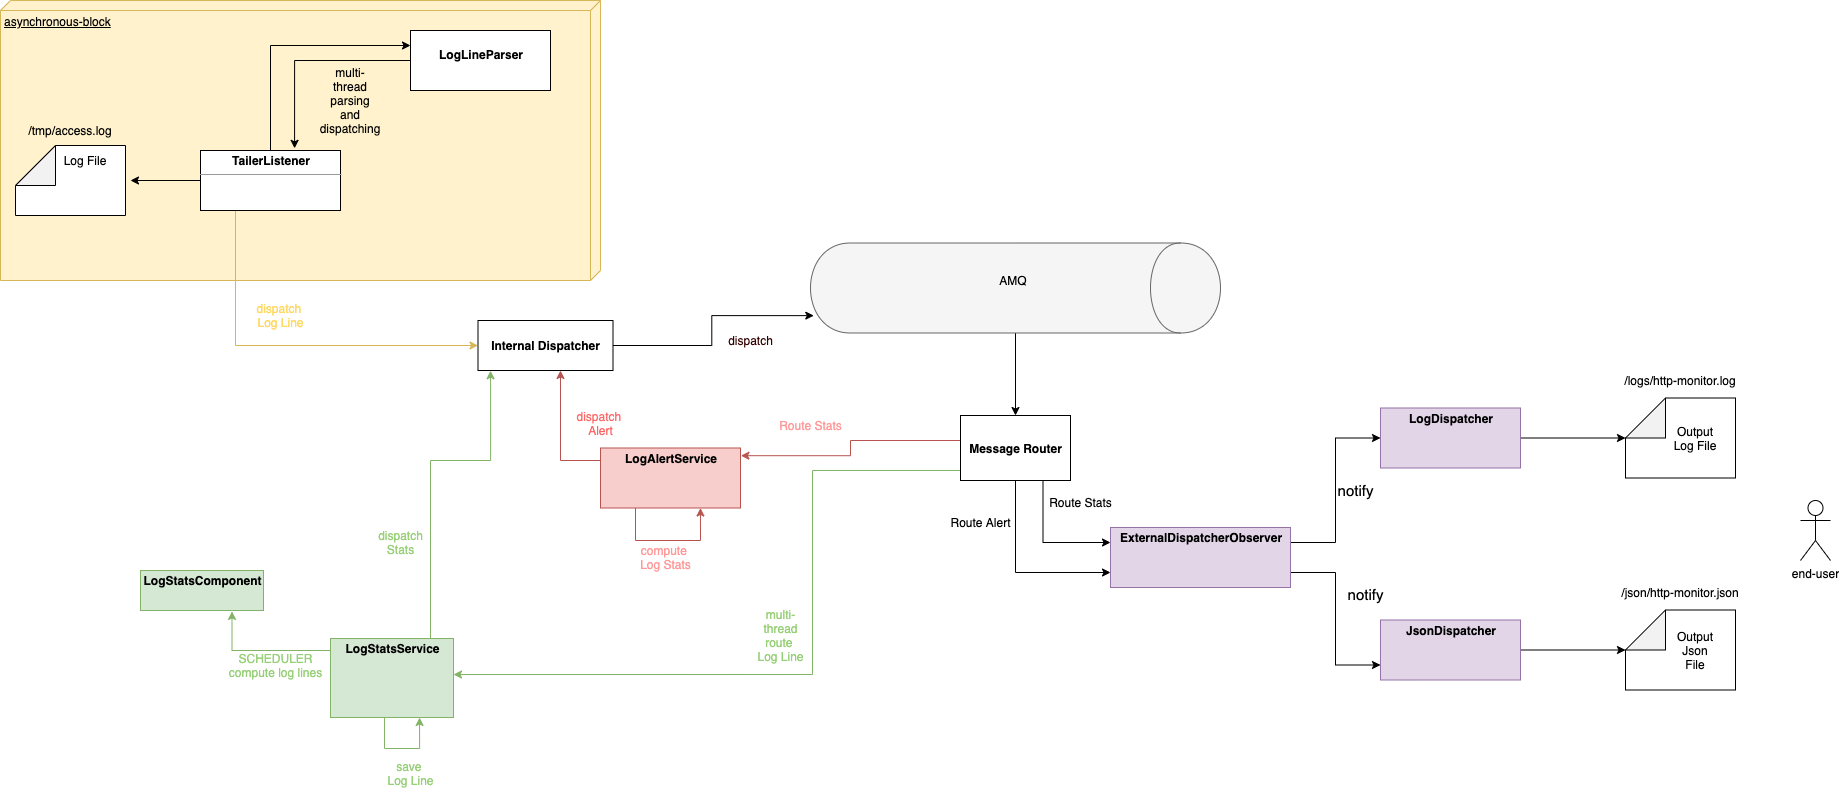

The diagram above was exported from draw.io. Its source (the exported page's mxGraphModel, read from the mxfile embedded in the PNG):
<mxGraphModel dx="2066" dy="1082" grid="1" gridSize="10" guides="1" tooltips="1" connect="1" arrows="1" fold="1" page="1" pageScale="1" pageWidth="1169" pageHeight="827" math="0" shadow="0">
  <root>
    <mxCell id="0" />
    <mxCell id="1" parent="0" />
    <mxCell id="A1p23mWpt1Xwlb09l4bk-16" value="asynchronous-block" style="verticalAlign=top;align=left;spacingTop=8;spacingLeft=2;spacingRight=12;shape=cube;size=10;direction=south;fontStyle=4;html=1;fillColor=#fff2cc;strokeColor=#d6b656;" parent="1" vertex="1">
      <mxGeometry x="30" y="10" width="600" height="280" as="geometry" />
    </mxCell>
    <mxCell id="A1p23mWpt1Xwlb09l4bk-25" style="edgeStyle=orthogonalEdgeStyle;rounded=0;orthogonalLoop=1;jettySize=auto;html=1;exitX=1;exitY=0.5;exitDx=0;exitDy=0;" parent="1" source="A1p23mWpt1Xwlb09l4bk-1" target="A1p23mWpt1Xwlb09l4bk-19" edge="1">
      <mxGeometry relative="1" as="geometry" />
    </mxCell>
    <mxCell id="A1p23mWpt1Xwlb09l4bk-1" value="" style="shape=cylinder;whiteSpace=wrap;html=1;boundedLbl=1;backgroundOutline=1;rotation=90;fillColor=#f5f5f5;strokeColor=#666666;fontColor=#333333;" parent="1" vertex="1">
      <mxGeometry x="1000" y="92.5" width="90" height="410" as="geometry" />
    </mxCell>
    <mxCell id="A1p23mWpt1Xwlb09l4bk-2" value="" style="shape=note;whiteSpace=wrap;html=1;backgroundOutline=1;darkOpacity=0.05;rotation=-90;size=40;" parent="1" vertex="1">
      <mxGeometry x="65" y="135" width="70" height="110" as="geometry" />
    </mxCell>
    <mxCell id="A1p23mWpt1Xwlb09l4bk-3" value="AMQ" style="text;html=1;strokeColor=none;fillColor=none;align=center;verticalAlign=middle;whiteSpace=wrap;rounded=0;" parent="1" vertex="1">
      <mxGeometry x="1022.5" y="280" width="40" height="20" as="geometry" />
    </mxCell>
    <mxCell id="A1p23mWpt1Xwlb09l4bk-4" value="Log File" style="text;html=1;strokeColor=none;fillColor=none;align=center;verticalAlign=middle;whiteSpace=wrap;rounded=0;" parent="1" vertex="1">
      <mxGeometry x="90" y="160" width="50" height="20" as="geometry" />
    </mxCell>
    <mxCell id="A1p23mWpt1Xwlb09l4bk-6" value="end-user" style="shape=umlActor;verticalLabelPosition=bottom;labelBackgroundColor=#ffffff;verticalAlign=top;html=1;outlineConnect=0;" parent="1" vertex="1">
      <mxGeometry x="1830" y="510" width="30" height="60" as="geometry" />
    </mxCell>
    <mxCell id="A1p23mWpt1Xwlb09l4bk-7" value="" style="shape=note;whiteSpace=wrap;html=1;backgroundOutline=1;darkOpacity=0.05;rotation=-90;size=40;" parent="1" vertex="1">
      <mxGeometry x="1670" y="392.5" width="80" height="110" as="geometry" />
    </mxCell>
    <mxCell id="A1p23mWpt1Xwlb09l4bk-8" value="Output Log File" style="text;html=1;strokeColor=none;fillColor=none;align=center;verticalAlign=middle;whiteSpace=wrap;rounded=0;" parent="1" vertex="1">
      <mxGeometry x="1700" y="437.5" width="50" height="20" as="geometry" />
    </mxCell>
    <mxCell id="A1p23mWpt1Xwlb09l4bk-10" style="edgeStyle=orthogonalEdgeStyle;rounded=0;orthogonalLoop=1;jettySize=auto;html=1;" parent="1" source="A1p23mWpt1Xwlb09l4bk-9" edge="1">
      <mxGeometry relative="1" as="geometry">
        <mxPoint x="160" y="190" as="targetPoint" />
      </mxGeometry>
    </mxCell>
    <mxCell id="A1p23mWpt1Xwlb09l4bk-12" style="edgeStyle=orthogonalEdgeStyle;rounded=0;orthogonalLoop=1;jettySize=auto;html=1;exitX=0.5;exitY=0;exitDx=0;exitDy=0;entryX=0;entryY=0.25;entryDx=0;entryDy=0;" parent="1" source="A1p23mWpt1Xwlb09l4bk-9" target="A1p23mWpt1Xwlb09l4bk-11" edge="1">
      <mxGeometry relative="1" as="geometry" />
    </mxCell>
    <mxCell id="A1p23mWpt1Xwlb09l4bk-31" style="edgeStyle=orthogonalEdgeStyle;rounded=0;orthogonalLoop=1;jettySize=auto;html=1;exitX=0.25;exitY=1;exitDx=0;exitDy=0;entryX=0;entryY=0.5;entryDx=0;entryDy=0;fillColor=#fff2cc;strokeColor=#d6b656;" parent="1" source="A1p23mWpt1Xwlb09l4bk-9" target="A1p23mWpt1Xwlb09l4bk-29" edge="1">
      <mxGeometry relative="1" as="geometry">
        <mxPoint x="265" y="380" as="targetPoint" />
      </mxGeometry>
    </mxCell>
    <mxCell id="A1p23mWpt1Xwlb09l4bk-9" value="&lt;p style=&quot;margin: 0px ; margin-top: 4px ; text-align: center&quot;&gt;&lt;b&gt;TailerListener&lt;/b&gt;&lt;/p&gt;&lt;hr size=&quot;1&quot;&gt;&lt;div style=&quot;height: 2px&quot;&gt;&lt;/div&gt;" style="verticalAlign=top;align=left;overflow=fill;fontSize=12;fontFamily=Helvetica;html=1;" parent="1" vertex="1">
      <mxGeometry x="230" y="160" width="140" height="60" as="geometry" />
    </mxCell>
    <mxCell id="A1p23mWpt1Xwlb09l4bk-13" style="edgeStyle=orthogonalEdgeStyle;rounded=0;orthogonalLoop=1;jettySize=auto;html=1;exitX=0;exitY=0.5;exitDx=0;exitDy=0;entryX=0.672;entryY=-0.036;entryDx=0;entryDy=0;entryPerimeter=0;" parent="1" source="A1p23mWpt1Xwlb09l4bk-11" target="A1p23mWpt1Xwlb09l4bk-9" edge="1">
      <mxGeometry relative="1" as="geometry" />
    </mxCell>
    <mxCell id="A1p23mWpt1Xwlb09l4bk-11" value="&lt;p style=&quot;margin: 0px ; margin-top: 4px ; text-align: center&quot;&gt;&lt;br&gt;&lt;b&gt;LogLineParser&lt;/b&gt;&lt;/p&gt;" style="verticalAlign=top;align=left;overflow=fill;fontSize=12;fontFamily=Helvetica;html=1;" parent="1" vertex="1">
      <mxGeometry x="440" y="40" width="140" height="60" as="geometry" />
    </mxCell>
    <mxCell id="A1p23mWpt1Xwlb09l4bk-15" value="dispatch &lt;br&gt;Log Line" style="text;html=1;align=center;verticalAlign=middle;resizable=0;points=[];autosize=1;fontColor=#FFD966;" parent="1" vertex="1">
      <mxGeometry x="280" y="310" width="60" height="30" as="geometry" />
    </mxCell>
    <mxCell id="A1p23mWpt1Xwlb09l4bk-17" value="multi-thread parsing and dispatching" style="text;html=1;strokeColor=none;fillColor=none;align=center;verticalAlign=middle;whiteSpace=wrap;rounded=0;" parent="1" vertex="1">
      <mxGeometry x="360" y="100" width="40" height="20" as="geometry" />
    </mxCell>
    <mxCell id="A1p23mWpt1Xwlb09l4bk-18" style="edgeStyle=orthogonalEdgeStyle;rounded=0;orthogonalLoop=1;jettySize=auto;html=1;exitX=0.5;exitY=1;exitDx=0;exitDy=0;" parent="1" source="A1p23mWpt1Xwlb09l4bk-17" target="A1p23mWpt1Xwlb09l4bk-17" edge="1">
      <mxGeometry relative="1" as="geometry" />
    </mxCell>
    <mxCell id="A1p23mWpt1Xwlb09l4bk-22" style="edgeStyle=orthogonalEdgeStyle;rounded=0;orthogonalLoop=1;jettySize=auto;html=1;exitX=0.5;exitY=1;exitDx=0;exitDy=0;entryX=0;entryY=0.75;entryDx=0;entryDy=0;" parent="1" source="A1p23mWpt1Xwlb09l4bk-19" target="EORHgu9xibpWzO0V3bTu-1" edge="1">
      <mxGeometry relative="1" as="geometry" />
    </mxCell>
    <mxCell id="A1p23mWpt1Xwlb09l4bk-34" style="edgeStyle=orthogonalEdgeStyle;rounded=0;orthogonalLoop=1;jettySize=auto;html=1;entryX=1;entryY=0.456;entryDx=0;entryDy=0;entryPerimeter=0;fillColor=#d5e8d4;strokeColor=#82b366;" parent="1" source="A1p23mWpt1Xwlb09l4bk-19" target="A1p23mWpt1Xwlb09l4bk-27" edge="1">
      <mxGeometry relative="1" as="geometry">
        <Array as="points">
          <mxPoint x="842" y="480" />
          <mxPoint x="842" y="684" />
        </Array>
      </mxGeometry>
    </mxCell>
    <mxCell id="A1p23mWpt1Xwlb09l4bk-50" style="edgeStyle=orthogonalEdgeStyle;rounded=0;orthogonalLoop=1;jettySize=auto;html=1;exitX=0.75;exitY=1;exitDx=0;exitDy=0;entryX=0;entryY=0.25;entryDx=0;entryDy=0;" parent="1" source="A1p23mWpt1Xwlb09l4bk-19" target="EORHgu9xibpWzO0V3bTu-1" edge="1">
      <mxGeometry relative="1" as="geometry" />
    </mxCell>
    <mxCell id="c2Iv_L1SBlaMfmv2DKA7-4" style="edgeStyle=orthogonalEdgeStyle;rounded=0;orthogonalLoop=1;jettySize=auto;html=1;entryX=1.003;entryY=0.128;entryDx=0;entryDy=0;entryPerimeter=0;fontColor=#FF9999;fillColor=#f8cecc;strokeColor=#b85450;" edge="1" parent="1" source="A1p23mWpt1Xwlb09l4bk-19" target="A1p23mWpt1Xwlb09l4bk-38">
      <mxGeometry relative="1" as="geometry">
        <Array as="points">
          <mxPoint x="880" y="450" />
          <mxPoint x="880" y="465" />
        </Array>
      </mxGeometry>
    </mxCell>
    <mxCell id="A1p23mWpt1Xwlb09l4bk-19" value="&lt;b&gt;Message Router&lt;/b&gt;" style="html=1;" parent="1" vertex="1">
      <mxGeometry x="990" y="425" width="110" height="65" as="geometry" />
    </mxCell>
    <mxCell id="A1p23mWpt1Xwlb09l4bk-21" style="edgeStyle=orthogonalEdgeStyle;rounded=0;orthogonalLoop=1;jettySize=auto;html=1;exitX=1;exitY=0.5;exitDx=0;exitDy=0;entryX=0;entryY=0;entryDx=40;entryDy=0;entryPerimeter=0;" parent="1" source="A1p23mWpt1Xwlb09l4bk-20" target="A1p23mWpt1Xwlb09l4bk-7" edge="1">
      <mxGeometry relative="1" as="geometry" />
    </mxCell>
    <mxCell id="A1p23mWpt1Xwlb09l4bk-20" value="&lt;p style=&quot;margin: 0px ; margin-top: 4px ; text-align: center&quot;&gt;&lt;b&gt;LogDispatcher&lt;/b&gt;&lt;/p&gt;" style="verticalAlign=top;align=left;overflow=fill;fontSize=12;fontFamily=Helvetica;html=1;fillColor=#e1d5e7;strokeColor=#9673a6;" parent="1" vertex="1">
      <mxGeometry x="1410" y="417.5" width="140" height="60" as="geometry" />
    </mxCell>
    <mxCell id="A1p23mWpt1Xwlb09l4bk-23" value="Route Alert" style="text;html=1;align=center;verticalAlign=middle;resizable=0;points=[];autosize=1;" parent="1" vertex="1">
      <mxGeometry x="975" y="522" width="70" height="20" as="geometry" />
    </mxCell>
    <mxCell id="A1p23mWpt1Xwlb09l4bk-63" style="edgeStyle=orthogonalEdgeStyle;rounded=0;orthogonalLoop=1;jettySize=auto;html=1;exitX=0.25;exitY=1;exitDx=0;exitDy=0;entryX=0.724;entryY=1;entryDx=0;entryDy=0;fillColor=#d5e8d4;strokeColor=#82b366;entryPerimeter=0;" parent="1" source="A1p23mWpt1Xwlb09l4bk-27" target="A1p23mWpt1Xwlb09l4bk-27" edge="1">
      <mxGeometry relative="1" as="geometry">
        <Array as="points">
          <mxPoint x="414" y="727" />
          <mxPoint x="414" y="758" />
          <mxPoint x="449" y="758" />
        </Array>
      </mxGeometry>
    </mxCell>
    <mxCell id="c2Iv_L1SBlaMfmv2DKA7-10" style="edgeStyle=orthogonalEdgeStyle;rounded=0;orthogonalLoop=1;jettySize=auto;html=1;entryX=0.744;entryY=1.023;entryDx=0;entryDy=0;entryPerimeter=0;fontColor=#330000;fillColor=#d5e8d4;strokeColor=#82b366;" edge="1" parent="1" source="A1p23mWpt1Xwlb09l4bk-27" target="c2Iv_L1SBlaMfmv2DKA7-9">
      <mxGeometry relative="1" as="geometry">
        <Array as="points">
          <mxPoint x="261" y="660" />
        </Array>
      </mxGeometry>
    </mxCell>
    <mxCell id="A1p23mWpt1Xwlb09l4bk-27" value="&lt;p style=&quot;margin: 0px ; margin-top: 4px ; text-align: center&quot;&gt;&lt;b&gt;LogStatsService&lt;/b&gt;&lt;/p&gt;" style="verticalAlign=top;align=left;overflow=fill;fontSize=12;fontFamily=Helvetica;html=1;fillColor=#d5e8d4;strokeColor=#82b366;" parent="1" vertex="1">
      <mxGeometry x="360" y="648" width="123" height="79" as="geometry" />
    </mxCell>
    <mxCell id="A1p23mWpt1Xwlb09l4bk-32" style="edgeStyle=orthogonalEdgeStyle;rounded=0;orthogonalLoop=1;jettySize=auto;html=1;entryX=0.807;entryY=0.992;entryDx=0;entryDy=0;entryPerimeter=0;" parent="1" source="A1p23mWpt1Xwlb09l4bk-29" target="A1p23mWpt1Xwlb09l4bk-1" edge="1">
      <mxGeometry relative="1" as="geometry" />
    </mxCell>
    <mxCell id="A1p23mWpt1Xwlb09l4bk-29" value="&lt;b&gt;Internal Dispatcher&lt;/b&gt;" style="html=1;" parent="1" vertex="1">
      <mxGeometry x="507.5" y="330" width="135" height="50" as="geometry" />
    </mxCell>
    <mxCell id="A1p23mWpt1Xwlb09l4bk-35" value="&lt;span style=&quot;white-space: normal&quot;&gt;multi-thread&lt;br&gt;&lt;/span&gt;route&amp;nbsp;&lt;br&gt;Log Line" style="text;html=1;align=center;verticalAlign=middle;resizable=0;points=[];autosize=1;fontColor=#97D077;" parent="1" vertex="1">
      <mxGeometry x="770" y="619.5" width="80" height="50" as="geometry" />
    </mxCell>
    <mxCell id="A1p23mWpt1Xwlb09l4bk-37" value="save &lt;br&gt;Log Line" style="text;html=1;align=center;verticalAlign=middle;resizable=0;points=[];autosize=1;fontColor=#97D077;" parent="1" vertex="1">
      <mxGeometry x="410" y="768" width="60" height="30" as="geometry" />
    </mxCell>
    <mxCell id="A1p23mWpt1Xwlb09l4bk-61" style="edgeStyle=orthogonalEdgeStyle;rounded=0;orthogonalLoop=1;jettySize=auto;html=1;exitX=1;exitY=0;exitDx=0;exitDy=0;fillColor=#f8cecc;strokeColor=#b85450;" parent="1" source="A1p23mWpt1Xwlb09l4bk-38" edge="1">
      <mxGeometry relative="1" as="geometry">
        <Array as="points">
          <mxPoint x="770" y="470" />
          <mxPoint x="590" y="470" />
          <mxPoint x="590" y="380" />
        </Array>
        <mxPoint x="590" y="380" as="targetPoint" />
      </mxGeometry>
    </mxCell>
    <mxCell id="c2Iv_L1SBlaMfmv2DKA7-6" style="edgeStyle=orthogonalEdgeStyle;rounded=0;orthogonalLoop=1;jettySize=auto;html=1;exitX=0.25;exitY=1;exitDx=0;exitDy=0;fontColor=#FF9999;entryX=0.714;entryY=1;entryDx=0;entryDy=0;entryPerimeter=0;fillColor=#f8cecc;strokeColor=#b85450;" edge="1" parent="1" source="A1p23mWpt1Xwlb09l4bk-38" target="A1p23mWpt1Xwlb09l4bk-38">
      <mxGeometry relative="1" as="geometry">
        <mxPoint x="700" y="560" as="targetPoint" />
        <Array as="points">
          <mxPoint x="665" y="550" />
          <mxPoint x="730" y="550" />
        </Array>
      </mxGeometry>
    </mxCell>
    <mxCell id="A1p23mWpt1Xwlb09l4bk-38" value="&lt;p style=&quot;margin: 0px ; margin-top: 4px ; text-align: center&quot;&gt;&lt;b&gt;LogAlertService&lt;/b&gt;&lt;/p&gt;" style="verticalAlign=top;align=left;overflow=fill;fontSize=12;fontFamily=Helvetica;html=1;fillColor=#f8cecc;strokeColor=#b85450;" parent="1" vertex="1">
      <mxGeometry x="630" y="457.5" width="140" height="60" as="geometry" />
    </mxCell>
    <mxCell id="A1p23mWpt1Xwlb09l4bk-60" style="edgeStyle=orthogonalEdgeStyle;rounded=0;orthogonalLoop=1;jettySize=auto;html=1;exitX=0.25;exitY=0;exitDx=0;exitDy=0;entryX=0.093;entryY=1.004;entryDx=0;entryDy=0;entryPerimeter=0;fillColor=#d5e8d4;strokeColor=#82b366;" parent="1" source="A1p23mWpt1Xwlb09l4bk-27" target="A1p23mWpt1Xwlb09l4bk-29" edge="1">
      <mxGeometry relative="1" as="geometry">
        <Array as="points">
          <mxPoint x="460" y="648" />
          <mxPoint x="460" y="470" />
          <mxPoint x="520" y="470" />
        </Array>
      </mxGeometry>
    </mxCell>
    <mxCell id="A1p23mWpt1Xwlb09l4bk-43" value="SCHEDULER&lt;br&gt;compute log lines" style="text;html=1;align=center;verticalAlign=middle;resizable=0;points=[];autosize=1;fontColor=#97D077;" parent="1" vertex="1">
      <mxGeometry x="250" y="660" width="110" height="30" as="geometry" />
    </mxCell>
    <mxCell id="A1p23mWpt1Xwlb09l4bk-58" value="dispatch &lt;br&gt;Alert" style="text;html=1;align=center;verticalAlign=middle;resizable=0;points=[];autosize=1;fontColor=#FF6666;" parent="1" vertex="1">
      <mxGeometry x="600" y="417.5" width="60" height="30" as="geometry" />
    </mxCell>
    <mxCell id="A1p23mWpt1Xwlb09l4bk-49" value="dispatch&lt;br&gt;Stats" style="text;html=1;align=center;verticalAlign=middle;resizable=0;points=[];autosize=1;fontColor=#97D077;" parent="1" vertex="1">
      <mxGeometry x="400" y="537" width="60" height="30" as="geometry" />
    </mxCell>
    <mxCell id="A1p23mWpt1Xwlb09l4bk-51" value="Route Stats" style="text;html=1;align=center;verticalAlign=middle;resizable=0;points=[];autosize=1;" parent="1" vertex="1">
      <mxGeometry x="1070" y="502" width="80" height="20" as="geometry" />
    </mxCell>
    <mxCell id="A1p23mWpt1Xwlb09l4bk-52" value="/tmp/access.log" style="text;html=1;strokeColor=none;fillColor=none;align=center;verticalAlign=middle;whiteSpace=wrap;rounded=0;" parent="1" vertex="1">
      <mxGeometry x="80" y="130" width="40" height="20" as="geometry" />
    </mxCell>
    <mxCell id="A1p23mWpt1Xwlb09l4bk-53" value="/logs/http-monitor.log" style="text;html=1;strokeColor=none;fillColor=none;align=center;verticalAlign=middle;whiteSpace=wrap;rounded=0;" parent="1" vertex="1">
      <mxGeometry x="1646.25" y="380" width="127.5" height="20" as="geometry" />
    </mxCell>
    <mxCell id="EORHgu9xibpWzO0V3bTu-10" style="edgeStyle=orthogonalEdgeStyle;rounded=0;orthogonalLoop=1;jettySize=auto;html=1;exitX=1;exitY=0.25;exitDx=0;exitDy=0;entryX=0;entryY=0.5;entryDx=0;entryDy=0;fontSize=15;" parent="1" source="EORHgu9xibpWzO0V3bTu-1" target="A1p23mWpt1Xwlb09l4bk-20" edge="1">
      <mxGeometry relative="1" as="geometry" />
    </mxCell>
    <mxCell id="EORHgu9xibpWzO0V3bTu-11" style="edgeStyle=orthogonalEdgeStyle;rounded=0;orthogonalLoop=1;jettySize=auto;html=1;exitX=1;exitY=0.75;exitDx=0;exitDy=0;entryX=0;entryY=0.75;entryDx=0;entryDy=0;fontSize=15;" parent="1" source="EORHgu9xibpWzO0V3bTu-1" target="EORHgu9xibpWzO0V3bTu-8" edge="1">
      <mxGeometry relative="1" as="geometry" />
    </mxCell>
    <mxCell id="EORHgu9xibpWzO0V3bTu-1" value="&lt;p style=&quot;margin: 0px ; margin-top: 4px ; text-align: center&quot;&gt;&lt;b&gt;ExternalDispatcherObserver&lt;/b&gt;&lt;/p&gt;" style="verticalAlign=top;align=left;overflow=fill;fontSize=12;fontFamily=Helvetica;html=1;fillColor=#e1d5e7;strokeColor=#9673a6;" parent="1" vertex="1">
      <mxGeometry x="1140" y="537" width="180" height="60" as="geometry" />
    </mxCell>
    <mxCell id="EORHgu9xibpWzO0V3bTu-5" value="" style="shape=note;whiteSpace=wrap;html=1;backgroundOutline=1;darkOpacity=0.05;rotation=-90;size=40;" parent="1" vertex="1">
      <mxGeometry x="1670" y="604.5" width="80" height="110" as="geometry" />
    </mxCell>
    <mxCell id="EORHgu9xibpWzO0V3bTu-6" value="Output Json File" style="text;html=1;strokeColor=none;fillColor=none;align=center;verticalAlign=middle;whiteSpace=wrap;rounded=0;" parent="1" vertex="1">
      <mxGeometry x="1700" y="649.5" width="50" height="20" as="geometry" />
    </mxCell>
    <mxCell id="EORHgu9xibpWzO0V3bTu-7" style="edgeStyle=orthogonalEdgeStyle;rounded=0;orthogonalLoop=1;jettySize=auto;html=1;exitX=1;exitY=0.5;exitDx=0;exitDy=0;entryX=0;entryY=0;entryDx=40;entryDy=0;entryPerimeter=0;" parent="1" source="EORHgu9xibpWzO0V3bTu-8" target="EORHgu9xibpWzO0V3bTu-5" edge="1">
      <mxGeometry relative="1" as="geometry" />
    </mxCell>
    <mxCell id="EORHgu9xibpWzO0V3bTu-8" value="&lt;p style=&quot;margin: 0px ; margin-top: 4px ; text-align: center&quot;&gt;&lt;b&gt;JsonDispatcher&lt;/b&gt;&lt;/p&gt;" style="verticalAlign=top;align=left;overflow=fill;fontSize=12;fontFamily=Helvetica;html=1;fillColor=#e1d5e7;strokeColor=#9673a6;" parent="1" vertex="1">
      <mxGeometry x="1410" y="629.5" width="140" height="60" as="geometry" />
    </mxCell>
    <mxCell id="EORHgu9xibpWzO0V3bTu-9" value="/json/http-monitor.json" style="text;html=1;strokeColor=none;fillColor=none;align=center;verticalAlign=middle;whiteSpace=wrap;rounded=0;" parent="1" vertex="1">
      <mxGeometry x="1646.25" y="592" width="127.5" height="20" as="geometry" />
    </mxCell>
    <mxCell id="EORHgu9xibpWzO0V3bTu-12" value="notify" style="text;html=1;align=center;verticalAlign=middle;resizable=0;points=[];autosize=1;fontSize=15;" parent="1" vertex="1">
      <mxGeometry x="1360" y="490" width="50" height="20" as="geometry" />
    </mxCell>
    <mxCell id="EORHgu9xibpWzO0V3bTu-13" value="notify" style="text;html=1;align=center;verticalAlign=middle;resizable=0;points=[];autosize=1;fontSize=15;" parent="1" vertex="1">
      <mxGeometry x="1370" y="594" width="50" height="20" as="geometry" />
    </mxCell>
    <mxCell id="c2Iv_L1SBlaMfmv2DKA7-5" value="Route Stats" style="text;html=1;align=center;verticalAlign=middle;resizable=0;points=[];autosize=1;fontColor=#FF9999;" vertex="1" parent="1">
      <mxGeometry x="800" y="425" width="80" height="20" as="geometry" />
    </mxCell>
    <mxCell id="c2Iv_L1SBlaMfmv2DKA7-7" value="compute &lt;br&gt;Log Stats" style="text;html=1;align=center;verticalAlign=middle;resizable=0;points=[];autosize=1;fontColor=#FF9999;" vertex="1" parent="1">
      <mxGeometry x="660" y="552" width="70" height="30" as="geometry" />
    </mxCell>
    <mxCell id="c2Iv_L1SBlaMfmv2DKA7-8" value="dispatch" style="text;html=1;align=center;verticalAlign=middle;resizable=0;points=[];autosize=1;fontColor=#330000;" vertex="1" parent="1">
      <mxGeometry x="750" y="340" width="60" height="20" as="geometry" />
    </mxCell>
    <mxCell id="c2Iv_L1SBlaMfmv2DKA7-9" value="&lt;p style=&quot;margin: 0px ; margin-top: 4px ; text-align: center&quot;&gt;&lt;b&gt;LogStatsComponent&lt;/b&gt;&lt;/p&gt;" style="verticalAlign=top;align=left;overflow=fill;fontSize=12;fontFamily=Helvetica;html=1;fillColor=#d5e8d4;strokeColor=#82b366;" vertex="1" parent="1">
      <mxGeometry x="170" y="580" width="123" height="40" as="geometry" />
    </mxCell>
  </root>
</mxGraphModel>